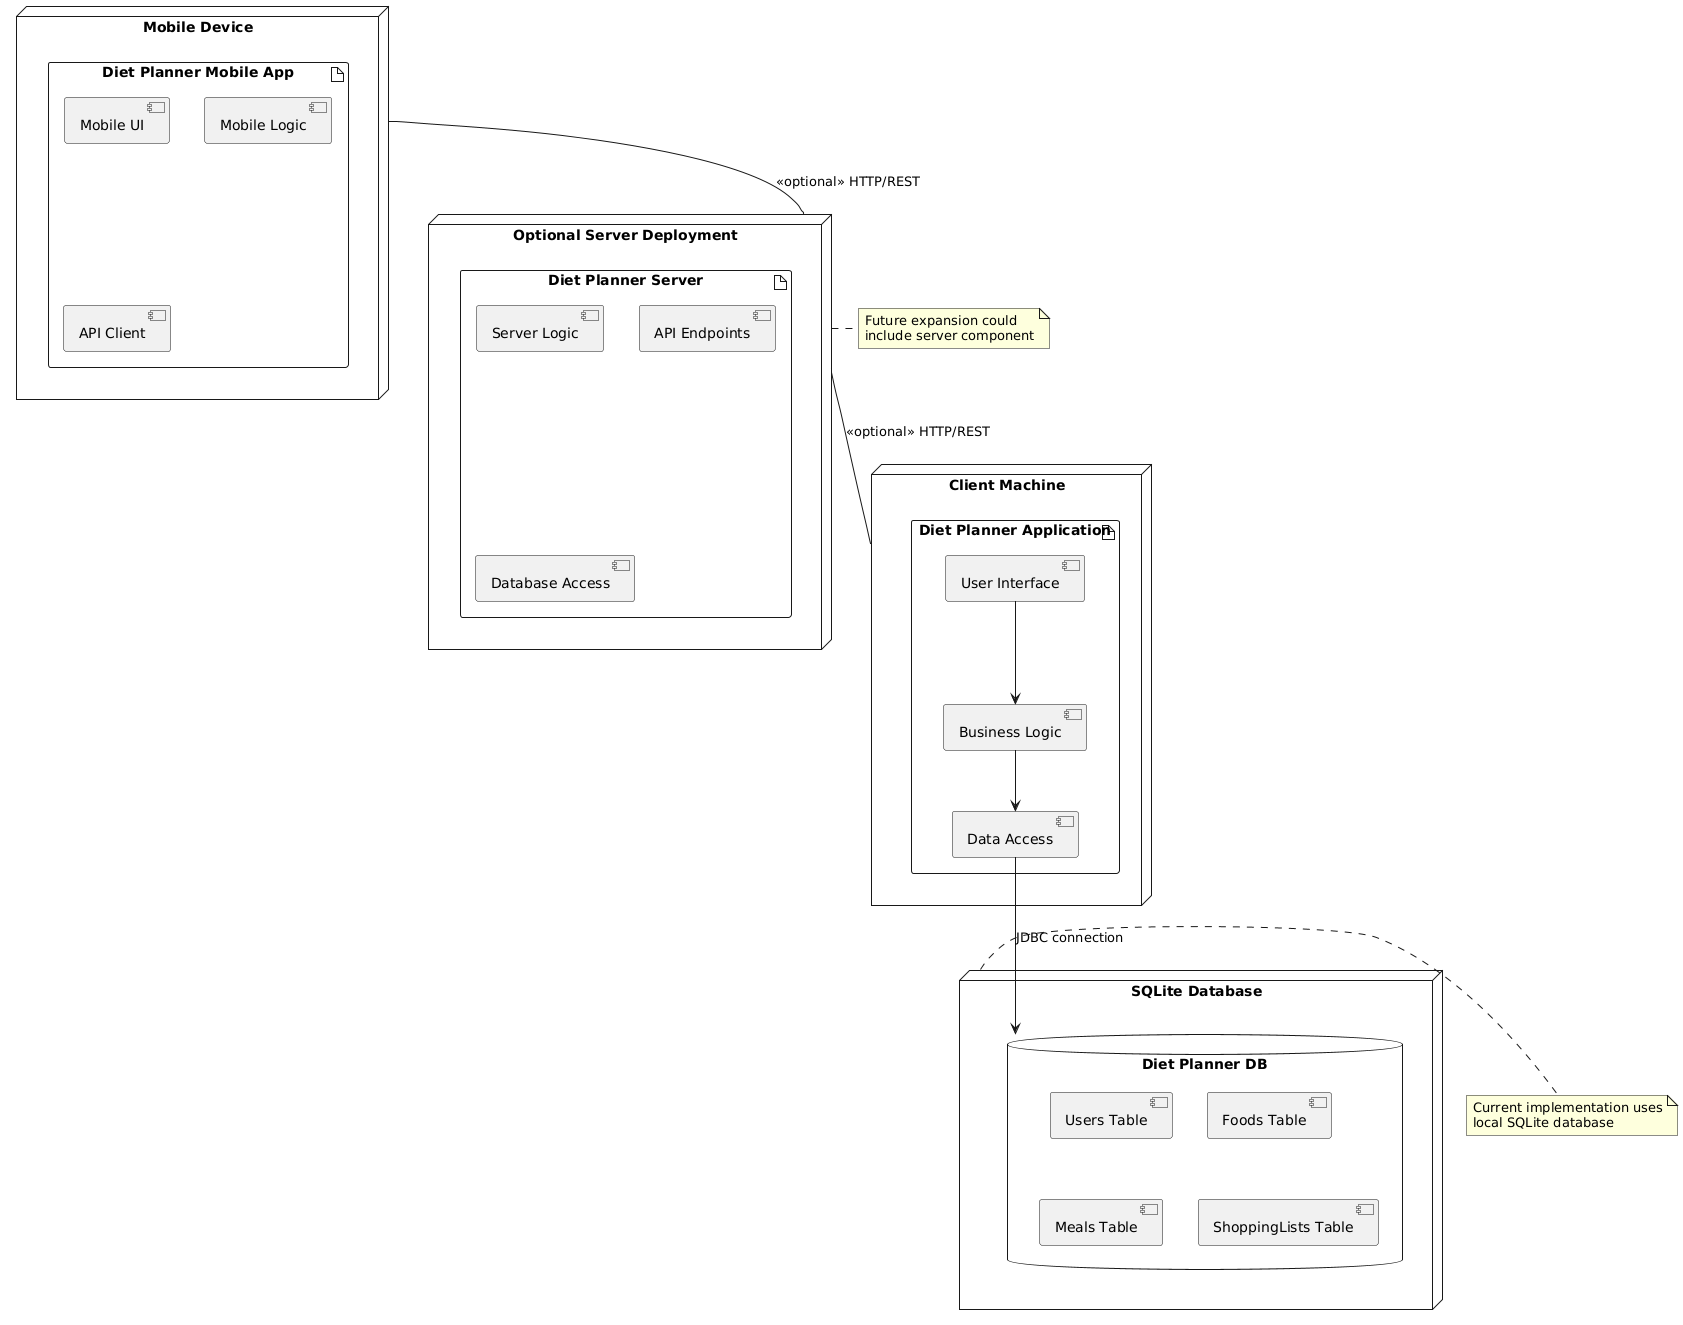

The diagram above was rendered by PlantUML. Its source (embedded in the PNG):
@startuml
node "Client Machine" as client {
  artifact "Diet Planner Application" as app {
    component "User Interface" as ui
    component "Business Logic" as logic
    component "Data Access" as data
  }
  
  ui --> logic
  logic --> data
}

node "SQLite Database" as dbNode {
  database "Diet Planner DB" as db {
    [Users Table]
    [Foods Table]
    [Meals Table]
    [ShoppingLists Table]
  }
}

node "Optional Server Deployment" as server {
  artifact "Diet Planner Server" as serverApp {
    component "Server Logic" as serverLogic
    component "API Endpoints" as api
    component "Database Access" as dbAccess
  }
}

node "Mobile Device" as mobile {
  artifact "Diet Planner Mobile App" as mobileApp {
    component "Mobile UI" as mobileUI
    component "Mobile Logic" as mobileLogic
    component "API Client" as apiClient
  }
}

data --> db : JDBC connection

server -- client : <<optional>> HTTP/REST
mobile -- server : <<optional>> HTTP/REST

note right of dbNode
  Current implementation uses
  local SQLite database
end note

note right of server
  Future expansion could
  include server component
end note
@enduml